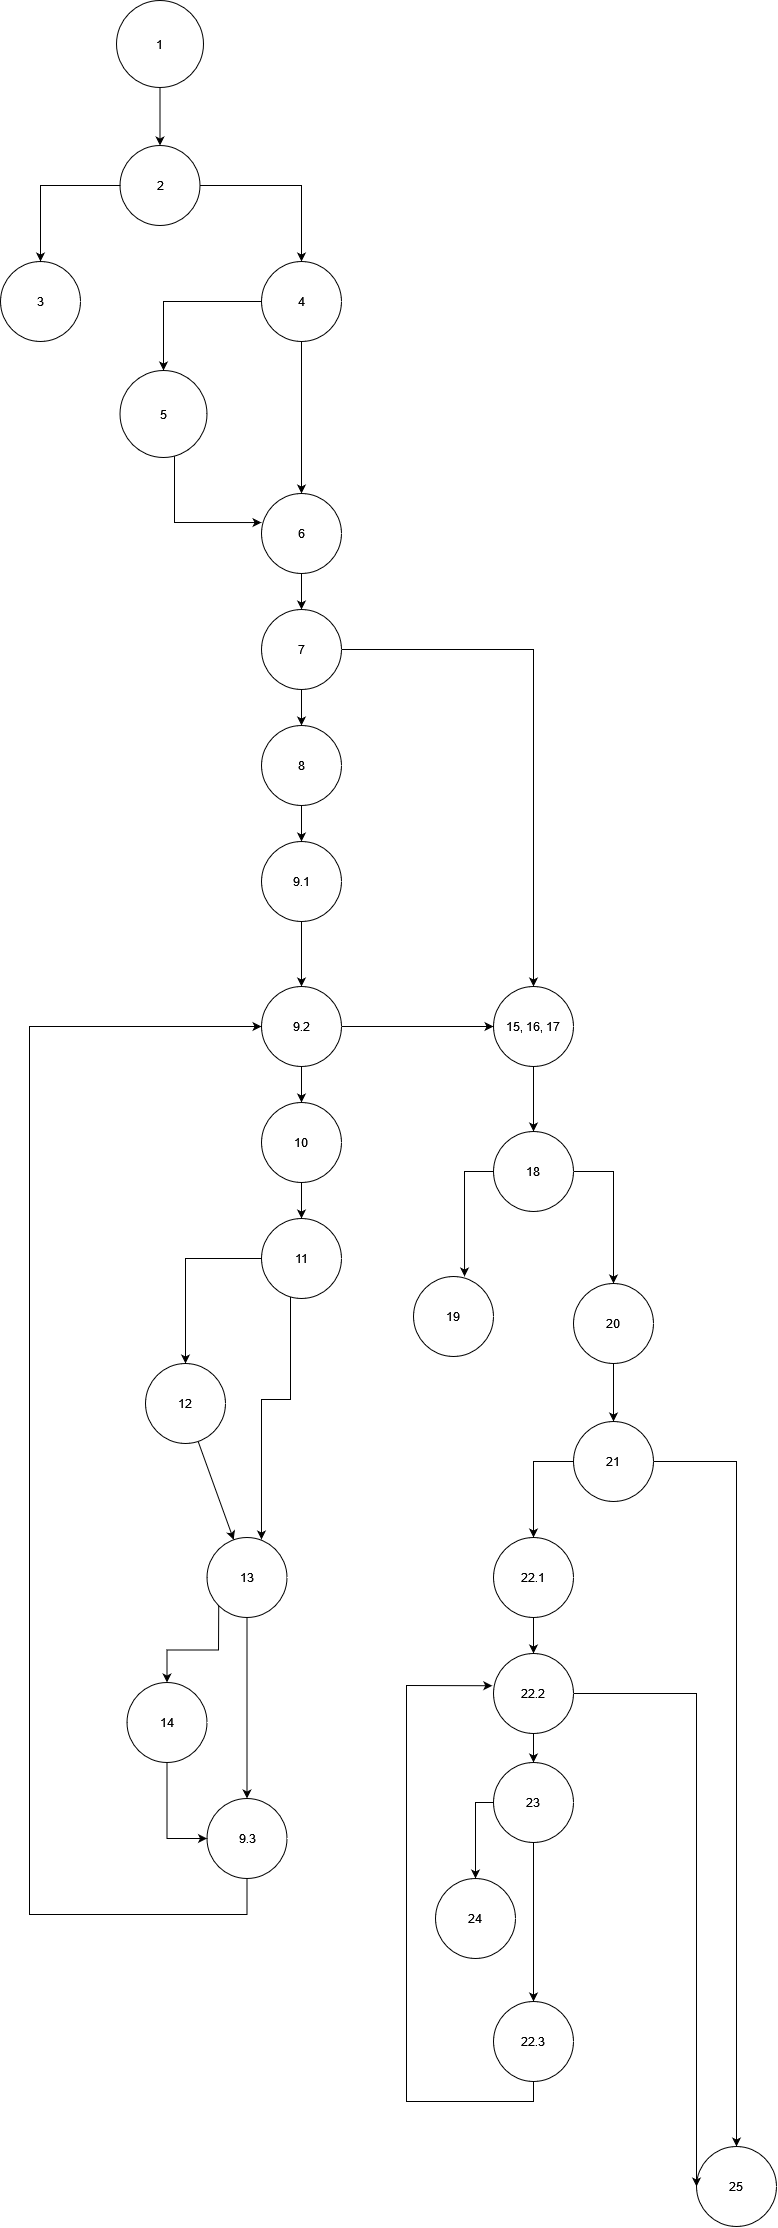

The diagram above was exported from draw.io. Its source (the exported page's mxGraphModel, read from the mxfile embedded in the PNG):
<mxGraphModel dx="5250" dy="2830" grid="1" gridSize="29" guides="1" tooltips="1" connect="1" arrows="1" fold="1" page="1" pageScale="1" pageWidth="880" pageHeight="2350" math="0" shadow="0">
  <root>
    <mxCell id="WIyWlLk6GJQsqaUBKTNV-0" />
    <mxCell id="WIyWlLk6GJQsqaUBKTNV-1" parent="WIyWlLk6GJQsqaUBKTNV-0" />
    <mxCell id="KfyOor2c2Jaa5F1CjVmQ-5" style="edgeStyle=orthogonalEdgeStyle;rounded=0;orthogonalLoop=1;jettySize=auto;html=1;entryX=0.5;entryY=0;entryDx=0;entryDy=0;" edge="1" parent="WIyWlLk6GJQsqaUBKTNV-1" source="KfyOor2c2Jaa5F1CjVmQ-1" target="KfyOor2c2Jaa5F1CjVmQ-3">
      <mxGeometry relative="1" as="geometry" />
    </mxCell>
    <mxCell id="KfyOor2c2Jaa5F1CjVmQ-1" value="1" style="ellipse;whiteSpace=wrap;html=1;aspect=fixed;" vertex="1" parent="WIyWlLk6GJQsqaUBKTNV-1">
      <mxGeometry x="167" y="41" width="87" height="87" as="geometry" />
    </mxCell>
    <mxCell id="KfyOor2c2Jaa5F1CjVmQ-2" value="3" style="ellipse;whiteSpace=wrap;html=1;aspect=fixed;" vertex="1" parent="WIyWlLk6GJQsqaUBKTNV-1">
      <mxGeometry x="51" y="302" width="80" height="80" as="geometry" />
    </mxCell>
    <mxCell id="KfyOor2c2Jaa5F1CjVmQ-6" style="edgeStyle=orthogonalEdgeStyle;rounded=0;orthogonalLoop=1;jettySize=auto;html=1;entryX=0.5;entryY=0;entryDx=0;entryDy=0;" edge="1" parent="WIyWlLk6GJQsqaUBKTNV-1" source="KfyOor2c2Jaa5F1CjVmQ-3" target="KfyOor2c2Jaa5F1CjVmQ-2">
      <mxGeometry relative="1" as="geometry" />
    </mxCell>
    <mxCell id="KfyOor2c2Jaa5F1CjVmQ-7" style="edgeStyle=orthogonalEdgeStyle;rounded=0;orthogonalLoop=1;jettySize=auto;html=1;exitX=1;exitY=0.5;exitDx=0;exitDy=0;entryX=0.5;entryY=0;entryDx=0;entryDy=0;" edge="1" parent="WIyWlLk6GJQsqaUBKTNV-1" source="KfyOor2c2Jaa5F1CjVmQ-3" target="KfyOor2c2Jaa5F1CjVmQ-4">
      <mxGeometry relative="1" as="geometry" />
    </mxCell>
    <mxCell id="KfyOor2c2Jaa5F1CjVmQ-3" value="2" style="ellipse;whiteSpace=wrap;html=1;aspect=fixed;" vertex="1" parent="WIyWlLk6GJQsqaUBKTNV-1">
      <mxGeometry x="170.5" y="186" width="80" height="80" as="geometry" />
    </mxCell>
    <mxCell id="KfyOor2c2Jaa5F1CjVmQ-10" style="edgeStyle=orthogonalEdgeStyle;rounded=0;orthogonalLoop=1;jettySize=auto;html=1;entryX=0.5;entryY=0;entryDx=0;entryDy=0;" edge="1" parent="WIyWlLk6GJQsqaUBKTNV-1" source="KfyOor2c2Jaa5F1CjVmQ-4" target="KfyOor2c2Jaa5F1CjVmQ-9">
      <mxGeometry relative="1" as="geometry" />
    </mxCell>
    <mxCell id="KfyOor2c2Jaa5F1CjVmQ-11" style="edgeStyle=orthogonalEdgeStyle;rounded=0;orthogonalLoop=1;jettySize=auto;html=1;entryX=0.5;entryY=0;entryDx=0;entryDy=0;" edge="1" parent="WIyWlLk6GJQsqaUBKTNV-1" source="KfyOor2c2Jaa5F1CjVmQ-4" target="KfyOor2c2Jaa5F1CjVmQ-8">
      <mxGeometry relative="1" as="geometry" />
    </mxCell>
    <mxCell id="KfyOor2c2Jaa5F1CjVmQ-4" value="4" style="ellipse;whiteSpace=wrap;html=1;aspect=fixed;" vertex="1" parent="WIyWlLk6GJQsqaUBKTNV-1">
      <mxGeometry x="312" y="302" width="80" height="80" as="geometry" />
    </mxCell>
    <mxCell id="KfyOor2c2Jaa5F1CjVmQ-15" style="edgeStyle=orthogonalEdgeStyle;rounded=0;orthogonalLoop=1;jettySize=auto;html=1;entryX=0.5;entryY=0;entryDx=0;entryDy=0;" edge="1" parent="WIyWlLk6GJQsqaUBKTNV-1" source="KfyOor2c2Jaa5F1CjVmQ-8" target="KfyOor2c2Jaa5F1CjVmQ-14">
      <mxGeometry relative="1" as="geometry" />
    </mxCell>
    <mxCell id="KfyOor2c2Jaa5F1CjVmQ-8" value="6" style="ellipse;whiteSpace=wrap;html=1;aspect=fixed;" vertex="1" parent="WIyWlLk6GJQsqaUBKTNV-1">
      <mxGeometry x="312" y="534" width="80" height="80" as="geometry" />
    </mxCell>
    <mxCell id="KfyOor2c2Jaa5F1CjVmQ-13" style="edgeStyle=orthogonalEdgeStyle;rounded=0;orthogonalLoop=1;jettySize=auto;html=1;entryX=0;entryY=0.363;entryDx=0;entryDy=0;entryPerimeter=0;" edge="1" parent="WIyWlLk6GJQsqaUBKTNV-1" source="KfyOor2c2Jaa5F1CjVmQ-9" target="KfyOor2c2Jaa5F1CjVmQ-8">
      <mxGeometry relative="1" as="geometry">
        <Array as="points">
          <mxPoint x="225" y="563" />
        </Array>
      </mxGeometry>
    </mxCell>
    <mxCell id="KfyOor2c2Jaa5F1CjVmQ-9" value="5" style="ellipse;whiteSpace=wrap;html=1;aspect=fixed;" vertex="1" parent="WIyWlLk6GJQsqaUBKTNV-1">
      <mxGeometry x="170.5" y="411" width="87" height="87" as="geometry" />
    </mxCell>
    <mxCell id="KfyOor2c2Jaa5F1CjVmQ-19" style="edgeStyle=orthogonalEdgeStyle;rounded=0;orthogonalLoop=1;jettySize=auto;html=1;entryX=0.5;entryY=0;entryDx=0;entryDy=0;" edge="1" parent="WIyWlLk6GJQsqaUBKTNV-1" source="KfyOor2c2Jaa5F1CjVmQ-14" target="KfyOor2c2Jaa5F1CjVmQ-18">
      <mxGeometry relative="1" as="geometry" />
    </mxCell>
    <mxCell id="KfyOor2c2Jaa5F1CjVmQ-24" style="edgeStyle=orthogonalEdgeStyle;rounded=0;orthogonalLoop=1;jettySize=auto;html=1;exitX=0.5;exitY=1;exitDx=0;exitDy=0;entryX=0.5;entryY=0;entryDx=0;entryDy=0;" edge="1" parent="WIyWlLk6GJQsqaUBKTNV-1" source="KfyOor2c2Jaa5F1CjVmQ-14" target="KfyOor2c2Jaa5F1CjVmQ-23">
      <mxGeometry relative="1" as="geometry" />
    </mxCell>
    <mxCell id="KfyOor2c2Jaa5F1CjVmQ-14" value="7" style="ellipse;whiteSpace=wrap;html=1;aspect=fixed;" vertex="1" parent="WIyWlLk6GJQsqaUBKTNV-1">
      <mxGeometry x="312" y="650" width="80" height="80" as="geometry" />
    </mxCell>
    <mxCell id="KfyOor2c2Jaa5F1CjVmQ-47" style="edgeStyle=orthogonalEdgeStyle;rounded=0;orthogonalLoop=1;jettySize=auto;html=1;entryX=0.5;entryY=0;entryDx=0;entryDy=0;" edge="1" parent="WIyWlLk6GJQsqaUBKTNV-1" source="KfyOor2c2Jaa5F1CjVmQ-18" target="KfyOor2c2Jaa5F1CjVmQ-45">
      <mxGeometry relative="1" as="geometry" />
    </mxCell>
    <mxCell id="KfyOor2c2Jaa5F1CjVmQ-18" value="&lt;div&gt;15, 16, 17&lt;/div&gt;" style="ellipse;whiteSpace=wrap;html=1;aspect=fixed;" vertex="1" parent="WIyWlLk6GJQsqaUBKTNV-1">
      <mxGeometry x="544" y="1027" width="80" height="80" as="geometry" />
    </mxCell>
    <mxCell id="KfyOor2c2Jaa5F1CjVmQ-26" style="edgeStyle=orthogonalEdgeStyle;rounded=0;orthogonalLoop=1;jettySize=auto;html=1;exitX=0.5;exitY=1;exitDx=0;exitDy=0;entryX=0.5;entryY=0;entryDx=0;entryDy=0;" edge="1" parent="WIyWlLk6GJQsqaUBKTNV-1" source="KfyOor2c2Jaa5F1CjVmQ-20" target="KfyOor2c2Jaa5F1CjVmQ-21">
      <mxGeometry relative="1" as="geometry" />
    </mxCell>
    <mxCell id="KfyOor2c2Jaa5F1CjVmQ-20" value="9.1" style="ellipse;whiteSpace=wrap;html=1;aspect=fixed;" vertex="1" parent="WIyWlLk6GJQsqaUBKTNV-1">
      <mxGeometry x="312" y="882" width="80" height="80" as="geometry" />
    </mxCell>
    <mxCell id="KfyOor2c2Jaa5F1CjVmQ-31" value="" style="edgeStyle=orthogonalEdgeStyle;rounded=0;orthogonalLoop=1;jettySize=auto;html=1;" edge="1" parent="WIyWlLk6GJQsqaUBKTNV-1" source="KfyOor2c2Jaa5F1CjVmQ-21" target="KfyOor2c2Jaa5F1CjVmQ-27">
      <mxGeometry relative="1" as="geometry" />
    </mxCell>
    <mxCell id="KfyOor2c2Jaa5F1CjVmQ-44" style="edgeStyle=orthogonalEdgeStyle;rounded=0;orthogonalLoop=1;jettySize=auto;html=1;exitX=1;exitY=0.5;exitDx=0;exitDy=0;entryX=0;entryY=0.5;entryDx=0;entryDy=0;" edge="1" parent="WIyWlLk6GJQsqaUBKTNV-1" source="KfyOor2c2Jaa5F1CjVmQ-21" target="KfyOor2c2Jaa5F1CjVmQ-18">
      <mxGeometry relative="1" as="geometry" />
    </mxCell>
    <mxCell id="KfyOor2c2Jaa5F1CjVmQ-21" value="9.2" style="ellipse;whiteSpace=wrap;html=1;aspect=fixed;" vertex="1" parent="WIyWlLk6GJQsqaUBKTNV-1">
      <mxGeometry x="312" y="1027" width="80" height="80" as="geometry" />
    </mxCell>
    <mxCell id="KfyOor2c2Jaa5F1CjVmQ-25" style="edgeStyle=orthogonalEdgeStyle;rounded=0;orthogonalLoop=1;jettySize=auto;html=1;exitX=0.5;exitY=1;exitDx=0;exitDy=0;entryX=0.5;entryY=0;entryDx=0;entryDy=0;" edge="1" parent="WIyWlLk6GJQsqaUBKTNV-1" source="KfyOor2c2Jaa5F1CjVmQ-23" target="KfyOor2c2Jaa5F1CjVmQ-20">
      <mxGeometry relative="1" as="geometry" />
    </mxCell>
    <mxCell id="KfyOor2c2Jaa5F1CjVmQ-23" value="8" style="ellipse;whiteSpace=wrap;html=1;aspect=fixed;" vertex="1" parent="WIyWlLk6GJQsqaUBKTNV-1">
      <mxGeometry x="312" y="766" width="80" height="80" as="geometry" />
    </mxCell>
    <mxCell id="KfyOor2c2Jaa5F1CjVmQ-32" value="" style="edgeStyle=orthogonalEdgeStyle;rounded=0;orthogonalLoop=1;jettySize=auto;html=1;" edge="1" parent="WIyWlLk6GJQsqaUBKTNV-1" source="KfyOor2c2Jaa5F1CjVmQ-27" target="KfyOor2c2Jaa5F1CjVmQ-28">
      <mxGeometry relative="1" as="geometry" />
    </mxCell>
    <mxCell id="KfyOor2c2Jaa5F1CjVmQ-27" value="10" style="ellipse;whiteSpace=wrap;html=1;aspect=fixed;" vertex="1" parent="WIyWlLk6GJQsqaUBKTNV-1">
      <mxGeometry x="312" y="1143" width="80" height="80" as="geometry" />
    </mxCell>
    <mxCell id="KfyOor2c2Jaa5F1CjVmQ-33" style="edgeStyle=orthogonalEdgeStyle;rounded=0;orthogonalLoop=1;jettySize=auto;html=1;" edge="1" parent="WIyWlLk6GJQsqaUBKTNV-1" source="KfyOor2c2Jaa5F1CjVmQ-28" target="KfyOor2c2Jaa5F1CjVmQ-29">
      <mxGeometry relative="1" as="geometry" />
    </mxCell>
    <mxCell id="KfyOor2c2Jaa5F1CjVmQ-35" style="edgeStyle=orthogonalEdgeStyle;rounded=0;orthogonalLoop=1;jettySize=auto;html=1;entryX=0.681;entryY=0.025;entryDx=0;entryDy=0;entryPerimeter=0;" edge="1" parent="WIyWlLk6GJQsqaUBKTNV-1" source="KfyOor2c2Jaa5F1CjVmQ-28" target="KfyOor2c2Jaa5F1CjVmQ-30">
      <mxGeometry relative="1" as="geometry">
        <mxPoint x="399" y="1549" as="targetPoint" />
        <Array as="points">
          <mxPoint x="341" y="1440" />
          <mxPoint x="312" y="1440" />
        </Array>
      </mxGeometry>
    </mxCell>
    <mxCell id="KfyOor2c2Jaa5F1CjVmQ-28" value="11" style="ellipse;whiteSpace=wrap;html=1;aspect=fixed;" vertex="1" parent="WIyWlLk6GJQsqaUBKTNV-1">
      <mxGeometry x="312" y="1259" width="80" height="80" as="geometry" />
    </mxCell>
    <mxCell id="KfyOor2c2Jaa5F1CjVmQ-37" style="edgeStyle=orthogonalEdgeStyle;rounded=0;orthogonalLoop=1;jettySize=auto;html=1;" edge="1" parent="WIyWlLk6GJQsqaUBKTNV-1" source="KfyOor2c2Jaa5F1CjVmQ-29" target="KfyOor2c2Jaa5F1CjVmQ-30">
      <mxGeometry relative="1" as="geometry">
        <mxPoint x="312" y="1578" as="targetPoint" />
        <Array as="points">
          <mxPoint x="265" y="1578" />
        </Array>
      </mxGeometry>
    </mxCell>
    <mxCell id="KfyOor2c2Jaa5F1CjVmQ-29" value="12" style="ellipse;whiteSpace=wrap;html=1;aspect=fixed;" vertex="1" parent="WIyWlLk6GJQsqaUBKTNV-1">
      <mxGeometry x="196" y="1404" width="80" height="80" as="geometry" />
    </mxCell>
    <mxCell id="KfyOor2c2Jaa5F1CjVmQ-40" style="edgeStyle=orthogonalEdgeStyle;rounded=0;orthogonalLoop=1;jettySize=auto;html=1;exitX=0;exitY=1;exitDx=0;exitDy=0;entryX=0.5;entryY=0;entryDx=0;entryDy=0;" edge="1" parent="WIyWlLk6GJQsqaUBKTNV-1" source="KfyOor2c2Jaa5F1CjVmQ-30" target="KfyOor2c2Jaa5F1CjVmQ-38">
      <mxGeometry relative="1" as="geometry" />
    </mxCell>
    <mxCell id="KfyOor2c2Jaa5F1CjVmQ-42" style="edgeStyle=orthogonalEdgeStyle;rounded=0;orthogonalLoop=1;jettySize=auto;html=1;entryX=0.5;entryY=0;entryDx=0;entryDy=0;" edge="1" parent="WIyWlLk6GJQsqaUBKTNV-1" source="KfyOor2c2Jaa5F1CjVmQ-30" target="KfyOor2c2Jaa5F1CjVmQ-39">
      <mxGeometry relative="1" as="geometry" />
    </mxCell>
    <mxCell id="KfyOor2c2Jaa5F1CjVmQ-30" value="13" style="ellipse;whiteSpace=wrap;html=1;aspect=fixed;" vertex="1" parent="WIyWlLk6GJQsqaUBKTNV-1">
      <mxGeometry x="257.5" y="1578" width="80" height="80" as="geometry" />
    </mxCell>
    <mxCell id="KfyOor2c2Jaa5F1CjVmQ-41" style="edgeStyle=orthogonalEdgeStyle;rounded=0;orthogonalLoop=1;jettySize=auto;html=1;entryX=0;entryY=0.5;entryDx=0;entryDy=0;" edge="1" parent="WIyWlLk6GJQsqaUBKTNV-1" source="KfyOor2c2Jaa5F1CjVmQ-38" target="KfyOor2c2Jaa5F1CjVmQ-39">
      <mxGeometry relative="1" as="geometry" />
    </mxCell>
    <mxCell id="KfyOor2c2Jaa5F1CjVmQ-38" value="14" style="ellipse;whiteSpace=wrap;html=1;aspect=fixed;" vertex="1" parent="WIyWlLk6GJQsqaUBKTNV-1">
      <mxGeometry x="177.5" y="1723" width="80" height="80" as="geometry" />
    </mxCell>
    <mxCell id="KfyOor2c2Jaa5F1CjVmQ-43" style="edgeStyle=orthogonalEdgeStyle;rounded=0;orthogonalLoop=1;jettySize=auto;html=1;entryX=0;entryY=0.5;entryDx=0;entryDy=0;" edge="1" parent="WIyWlLk6GJQsqaUBKTNV-1" source="KfyOor2c2Jaa5F1CjVmQ-39" target="KfyOor2c2Jaa5F1CjVmQ-21">
      <mxGeometry relative="1" as="geometry">
        <Array as="points">
          <mxPoint x="298" y="1955" />
          <mxPoint x="80" y="1955" />
          <mxPoint x="80" y="1067" />
        </Array>
      </mxGeometry>
    </mxCell>
    <mxCell id="KfyOor2c2Jaa5F1CjVmQ-39" value="9.3" style="ellipse;whiteSpace=wrap;html=1;aspect=fixed;" vertex="1" parent="WIyWlLk6GJQsqaUBKTNV-1">
      <mxGeometry x="257.5" y="1839" width="80" height="80" as="geometry" />
    </mxCell>
    <mxCell id="KfyOor2c2Jaa5F1CjVmQ-50" style="edgeStyle=orthogonalEdgeStyle;rounded=0;orthogonalLoop=1;jettySize=auto;html=1;entryX=0.638;entryY=0;entryDx=0;entryDy=0;entryPerimeter=0;" edge="1" parent="WIyWlLk6GJQsqaUBKTNV-1" source="KfyOor2c2Jaa5F1CjVmQ-45" target="KfyOor2c2Jaa5F1CjVmQ-46">
      <mxGeometry relative="1" as="geometry">
        <Array as="points">
          <mxPoint x="515" y="1212" />
        </Array>
      </mxGeometry>
    </mxCell>
    <mxCell id="KfyOor2c2Jaa5F1CjVmQ-52" style="edgeStyle=orthogonalEdgeStyle;rounded=0;orthogonalLoop=1;jettySize=auto;html=1;entryX=0.5;entryY=0;entryDx=0;entryDy=0;" edge="1" parent="WIyWlLk6GJQsqaUBKTNV-1" source="KfyOor2c2Jaa5F1CjVmQ-45" target="KfyOor2c2Jaa5F1CjVmQ-51">
      <mxGeometry relative="1" as="geometry">
        <Array as="points">
          <mxPoint x="664" y="1212" />
        </Array>
      </mxGeometry>
    </mxCell>
    <mxCell id="KfyOor2c2Jaa5F1CjVmQ-45" value="18" style="ellipse;whiteSpace=wrap;html=1;aspect=fixed;" vertex="1" parent="WIyWlLk6GJQsqaUBKTNV-1">
      <mxGeometry x="544" y="1172" width="80" height="80" as="geometry" />
    </mxCell>
    <mxCell id="KfyOor2c2Jaa5F1CjVmQ-46" value="19" style="ellipse;whiteSpace=wrap;html=1;aspect=fixed;" vertex="1" parent="WIyWlLk6GJQsqaUBKTNV-1">
      <mxGeometry x="464" y="1317" width="80" height="80" as="geometry" />
    </mxCell>
    <mxCell id="KfyOor2c2Jaa5F1CjVmQ-54" style="edgeStyle=orthogonalEdgeStyle;rounded=0;orthogonalLoop=1;jettySize=auto;html=1;exitX=0.5;exitY=1;exitDx=0;exitDy=0;entryX=0.5;entryY=0;entryDx=0;entryDy=0;" edge="1" parent="WIyWlLk6GJQsqaUBKTNV-1" source="KfyOor2c2Jaa5F1CjVmQ-51" target="KfyOor2c2Jaa5F1CjVmQ-53">
      <mxGeometry relative="1" as="geometry" />
    </mxCell>
    <mxCell id="KfyOor2c2Jaa5F1CjVmQ-51" value="20" style="ellipse;whiteSpace=wrap;html=1;aspect=fixed;" vertex="1" parent="WIyWlLk6GJQsqaUBKTNV-1">
      <mxGeometry x="624" y="1324" width="80" height="80" as="geometry" />
    </mxCell>
    <mxCell id="KfyOor2c2Jaa5F1CjVmQ-56" style="edgeStyle=orthogonalEdgeStyle;rounded=0;orthogonalLoop=1;jettySize=auto;html=1;exitX=1;exitY=1;exitDx=0;exitDy=0;entryX=0.5;entryY=0;entryDx=0;entryDy=0;" edge="1" parent="WIyWlLk6GJQsqaUBKTNV-1" source="KfyOor2c2Jaa5F1CjVmQ-53" target="KfyOor2c2Jaa5F1CjVmQ-55">
      <mxGeometry relative="1" as="geometry">
        <Array as="points">
          <mxPoint x="692" y="1502" />
          <mxPoint x="787" y="1502" />
        </Array>
      </mxGeometry>
    </mxCell>
    <mxCell id="KfyOor2c2Jaa5F1CjVmQ-59" style="edgeStyle=orthogonalEdgeStyle;rounded=0;orthogonalLoop=1;jettySize=auto;html=1;" edge="1" parent="WIyWlLk6GJQsqaUBKTNV-1" source="KfyOor2c2Jaa5F1CjVmQ-53" target="KfyOor2c2Jaa5F1CjVmQ-57">
      <mxGeometry relative="1" as="geometry">
        <Array as="points">
          <mxPoint x="584" y="1502" />
        </Array>
      </mxGeometry>
    </mxCell>
    <mxCell id="KfyOor2c2Jaa5F1CjVmQ-53" value="21" style="ellipse;whiteSpace=wrap;html=1;aspect=fixed;" vertex="1" parent="WIyWlLk6GJQsqaUBKTNV-1">
      <mxGeometry x="624" y="1462" width="80" height="80" as="geometry" />
    </mxCell>
    <mxCell id="KfyOor2c2Jaa5F1CjVmQ-55" value="25" style="ellipse;whiteSpace=wrap;html=1;aspect=fixed;" vertex="1" parent="WIyWlLk6GJQsqaUBKTNV-1">
      <mxGeometry x="747" y="2187" width="80" height="80" as="geometry" />
    </mxCell>
    <mxCell id="KfyOor2c2Jaa5F1CjVmQ-61" style="edgeStyle=orthogonalEdgeStyle;rounded=0;orthogonalLoop=1;jettySize=auto;html=1;entryX=0.5;entryY=0;entryDx=0;entryDy=0;" edge="1" parent="WIyWlLk6GJQsqaUBKTNV-1" source="KfyOor2c2Jaa5F1CjVmQ-57" target="KfyOor2c2Jaa5F1CjVmQ-60">
      <mxGeometry relative="1" as="geometry" />
    </mxCell>
    <mxCell id="KfyOor2c2Jaa5F1CjVmQ-57" value="&lt;div&gt;22.1&lt;/div&gt;" style="ellipse;whiteSpace=wrap;html=1;aspect=fixed;" vertex="1" parent="WIyWlLk6GJQsqaUBKTNV-1">
      <mxGeometry x="544" y="1578" width="80" height="80" as="geometry" />
    </mxCell>
    <mxCell id="KfyOor2c2Jaa5F1CjVmQ-64" style="edgeStyle=orthogonalEdgeStyle;rounded=0;orthogonalLoop=1;jettySize=auto;html=1;entryX=0.5;entryY=0;entryDx=0;entryDy=0;" edge="1" parent="WIyWlLk6GJQsqaUBKTNV-1" source="KfyOor2c2Jaa5F1CjVmQ-60" target="KfyOor2c2Jaa5F1CjVmQ-63">
      <mxGeometry relative="1" as="geometry" />
    </mxCell>
    <mxCell id="KfyOor2c2Jaa5F1CjVmQ-73" style="edgeStyle=orthogonalEdgeStyle;rounded=0;orthogonalLoop=1;jettySize=auto;html=1;entryX=0;entryY=0.5;entryDx=0;entryDy=0;" edge="1" parent="WIyWlLk6GJQsqaUBKTNV-1" source="KfyOor2c2Jaa5F1CjVmQ-60" target="KfyOor2c2Jaa5F1CjVmQ-55">
      <mxGeometry relative="1" as="geometry">
        <Array as="points">
          <mxPoint x="747" y="1734" />
        </Array>
      </mxGeometry>
    </mxCell>
    <mxCell id="KfyOor2c2Jaa5F1CjVmQ-60" value="22.2" style="ellipse;whiteSpace=wrap;html=1;aspect=fixed;" vertex="1" parent="WIyWlLk6GJQsqaUBKTNV-1">
      <mxGeometry x="544" y="1694" width="80" height="80" as="geometry" />
    </mxCell>
    <mxCell id="KfyOor2c2Jaa5F1CjVmQ-62" value="24" style="ellipse;whiteSpace=wrap;html=1;aspect=fixed;" vertex="1" parent="WIyWlLk6GJQsqaUBKTNV-1">
      <mxGeometry x="486" y="1919" width="80" height="80" as="geometry" />
    </mxCell>
    <mxCell id="KfyOor2c2Jaa5F1CjVmQ-65" style="edgeStyle=orthogonalEdgeStyle;rounded=0;orthogonalLoop=1;jettySize=auto;html=1;entryX=0.5;entryY=0;entryDx=0;entryDy=0;" edge="1" parent="WIyWlLk6GJQsqaUBKTNV-1" source="KfyOor2c2Jaa5F1CjVmQ-63" target="KfyOor2c2Jaa5F1CjVmQ-62">
      <mxGeometry relative="1" as="geometry">
        <Array as="points">
          <mxPoint x="526" y="1843" />
        </Array>
      </mxGeometry>
    </mxCell>
    <mxCell id="KfyOor2c2Jaa5F1CjVmQ-67" style="edgeStyle=orthogonalEdgeStyle;rounded=0;orthogonalLoop=1;jettySize=auto;html=1;" edge="1" parent="WIyWlLk6GJQsqaUBKTNV-1" source="KfyOor2c2Jaa5F1CjVmQ-63" target="KfyOor2c2Jaa5F1CjVmQ-66">
      <mxGeometry relative="1" as="geometry" />
    </mxCell>
    <mxCell id="KfyOor2c2Jaa5F1CjVmQ-63" value="23" style="ellipse;whiteSpace=wrap;html=1;aspect=fixed;" vertex="1" parent="WIyWlLk6GJQsqaUBKTNV-1">
      <mxGeometry x="544" y="1803" width="80" height="80" as="geometry" />
    </mxCell>
    <mxCell id="KfyOor2c2Jaa5F1CjVmQ-72" style="edgeStyle=orthogonalEdgeStyle;rounded=0;orthogonalLoop=1;jettySize=auto;html=1;exitX=0.5;exitY=1;exitDx=0;exitDy=0;entryX=-0.015;entryY=0.403;entryDx=0;entryDy=0;entryPerimeter=0;" edge="1" parent="WIyWlLk6GJQsqaUBKTNV-1" source="KfyOor2c2Jaa5F1CjVmQ-66" target="KfyOor2c2Jaa5F1CjVmQ-60">
      <mxGeometry relative="1" as="geometry">
        <Array as="points">
          <mxPoint x="584" y="2142" />
          <mxPoint x="457" y="2142" />
          <mxPoint x="457" y="1726" />
        </Array>
      </mxGeometry>
    </mxCell>
    <mxCell id="KfyOor2c2Jaa5F1CjVmQ-66" value="22.3" style="ellipse;whiteSpace=wrap;html=1;aspect=fixed;" vertex="1" parent="WIyWlLk6GJQsqaUBKTNV-1">
      <mxGeometry x="544" y="2042" width="80" height="80" as="geometry" />
    </mxCell>
  </root>
</mxGraphModel>